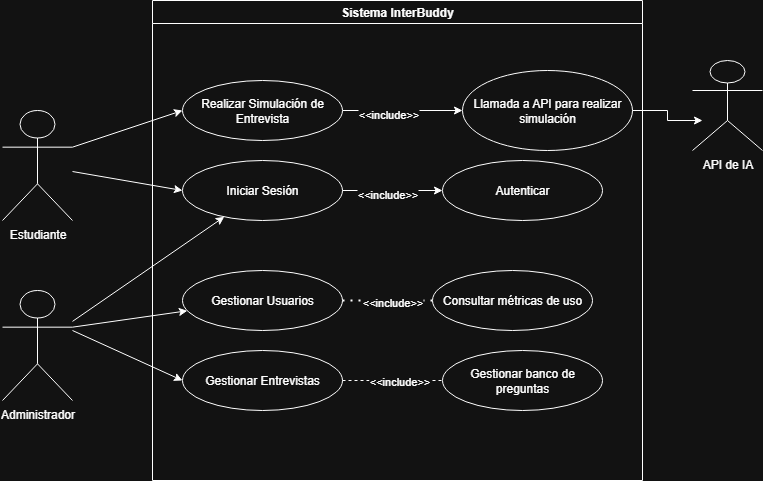

The diagram above was exported from draw.io. Its source (the exported page's mxGraphModel, read from the mxfile embedded in the PNG):
<mxGraphModel dx="1509" dy="830" grid="1" gridSize="10" guides="1" tooltips="1" connect="1" arrows="1" fold="1" page="1" pageScale="1" pageWidth="827" pageHeight="1169" math="0" shadow="0">
  <root>
    <mxCell id="0" />
    <mxCell id="1" parent="0" />
    <mxCell id="BH791M2Jj2PwqKSh4Yv9-1" value="Sistema InterBuddy" style="swimlane;whiteSpace=wrap;html=1;" vertex="1" parent="1">
      <mxGeometry x="190" y="40" width="490" height="480" as="geometry" />
    </mxCell>
    <mxCell id="BH791M2Jj2PwqKSh4Yv9-6" value="Iniciar Sesión" style="ellipse;whiteSpace=wrap;html=1;" vertex="1" parent="BH791M2Jj2PwqKSh4Yv9-1">
      <mxGeometry x="30" y="160" width="160" height="60" as="geometry" />
    </mxCell>
    <mxCell id="BH791M2Jj2PwqKSh4Yv9-9" value="" style="endArrow=classic;html=1;rounded=0;exitX=1;exitY=0.5;exitDx=0;exitDy=0;entryX=0;entryY=0.5;entryDx=0;entryDy=0;" edge="1" parent="BH791M2Jj2PwqKSh4Yv9-1" source="BH791M2Jj2PwqKSh4Yv9-6" target="BH791M2Jj2PwqKSh4Yv9-11">
      <mxGeometry width="50" height="50" relative="1" as="geometry">
        <mxPoint x="220" y="200" as="sourcePoint" />
        <mxPoint x="280" y="190" as="targetPoint" />
      </mxGeometry>
    </mxCell>
    <mxCell id="BH791M2Jj2PwqKSh4Yv9-10" value="&amp;lt;&amp;lt;include&amp;gt;&amp;gt;" style="edgeLabel;html=1;align=center;verticalAlign=middle;resizable=0;points=[];" vertex="1" connectable="0" parent="BH791M2Jj2PwqKSh4Yv9-9">
      <mxGeometry x="-0.12" y="-3" relative="1" as="geometry">
        <mxPoint as="offset" />
      </mxGeometry>
    </mxCell>
    <mxCell id="BH791M2Jj2PwqKSh4Yv9-11" value="Autenticar" style="ellipse;whiteSpace=wrap;html=1;" vertex="1" parent="BH791M2Jj2PwqKSh4Yv9-1">
      <mxGeometry x="290" y="160" width="160" height="60" as="geometry" />
    </mxCell>
    <mxCell id="BH791M2Jj2PwqKSh4Yv9-30" value="" style="edgeStyle=orthogonalEdgeStyle;rounded=0;orthogonalLoop=1;jettySize=auto;html=1;" edge="1" parent="BH791M2Jj2PwqKSh4Yv9-1" source="BH791M2Jj2PwqKSh4Yv9-12" target="BH791M2Jj2PwqKSh4Yv9-29">
      <mxGeometry relative="1" as="geometry" />
    </mxCell>
    <mxCell id="BH791M2Jj2PwqKSh4Yv9-31" value="&amp;lt;&amp;lt;include&amp;gt;&amp;gt;" style="edgeLabel;html=1;align=center;verticalAlign=middle;resizable=0;points=[];" vertex="1" connectable="0" parent="BH791M2Jj2PwqKSh4Yv9-30">
      <mxGeometry x="-0.2467" y="-3" relative="1" as="geometry">
        <mxPoint as="offset" />
      </mxGeometry>
    </mxCell>
    <mxCell id="BH791M2Jj2PwqKSh4Yv9-12" value="Realizar Simulación de Entrevista" style="ellipse;whiteSpace=wrap;html=1;" vertex="1" parent="BH791M2Jj2PwqKSh4Yv9-1">
      <mxGeometry x="30" y="80" width="160" height="60" as="geometry" />
    </mxCell>
    <mxCell id="BH791M2Jj2PwqKSh4Yv9-14" value="Gestionar Usuarios" style="ellipse;whiteSpace=wrap;html=1;" vertex="1" parent="BH791M2Jj2PwqKSh4Yv9-1">
      <mxGeometry x="30" y="270" width="160" height="60" as="geometry" />
    </mxCell>
    <mxCell id="BH791M2Jj2PwqKSh4Yv9-17" value="Gestionar Entrevistas" style="ellipse;whiteSpace=wrap;html=1;" vertex="1" parent="BH791M2Jj2PwqKSh4Yv9-1">
      <mxGeometry x="30" y="350" width="160" height="60" as="geometry" />
    </mxCell>
    <mxCell id="BH791M2Jj2PwqKSh4Yv9-21" value="" style="endArrow=none;dashed=1;html=1;rounded=0;exitX=1;exitY=0.5;exitDx=0;exitDy=0;" edge="1" parent="BH791M2Jj2PwqKSh4Yv9-1" source="BH791M2Jj2PwqKSh4Yv9-17">
      <mxGeometry width="50" height="50" relative="1" as="geometry">
        <mxPoint x="250" y="400" as="sourcePoint" />
        <mxPoint x="300" y="380" as="targetPoint" />
      </mxGeometry>
    </mxCell>
    <mxCell id="BH791M2Jj2PwqKSh4Yv9-22" value="&amp;lt;&amp;lt;include&amp;gt;&amp;gt;" style="edgeLabel;html=1;align=center;verticalAlign=middle;resizable=0;points=[];" vertex="1" connectable="0" parent="BH791M2Jj2PwqKSh4Yv9-21">
      <mxGeometry x="0.0218" relative="1" as="geometry">
        <mxPoint as="offset" />
      </mxGeometry>
    </mxCell>
    <mxCell id="BH791M2Jj2PwqKSh4Yv9-24" value="Gestionar banco de preguntas" style="ellipse;whiteSpace=wrap;html=1;" vertex="1" parent="BH791M2Jj2PwqKSh4Yv9-1">
      <mxGeometry x="290" y="350" width="160" height="60" as="geometry" />
    </mxCell>
    <mxCell id="BH791M2Jj2PwqKSh4Yv9-29" value="Llamada a API para realizar simulación" style="ellipse;whiteSpace=wrap;html=1;" vertex="1" parent="BH791M2Jj2PwqKSh4Yv9-1">
      <mxGeometry x="310" y="70" width="170" height="80" as="geometry" />
    </mxCell>
    <mxCell id="BH791M2Jj2PwqKSh4Yv9-33" value="" style="endArrow=none;dashed=1;html=1;dashPattern=1 3;strokeWidth=2;rounded=0;exitX=1;exitY=0.5;exitDx=0;exitDy=0;" edge="1" parent="BH791M2Jj2PwqKSh4Yv9-1" source="BH791M2Jj2PwqKSh4Yv9-14">
      <mxGeometry width="50" height="50" relative="1" as="geometry">
        <mxPoint x="280" y="310" as="sourcePoint" />
        <mxPoint x="290" y="300" as="targetPoint" />
      </mxGeometry>
    </mxCell>
    <mxCell id="BH791M2Jj2PwqKSh4Yv9-35" value="&amp;lt;&amp;lt;include&amp;gt;&amp;gt;" style="edgeLabel;html=1;align=center;verticalAlign=middle;resizable=0;points=[];" vertex="1" connectable="0" parent="BH791M2Jj2PwqKSh4Yv9-33">
      <mxGeometry x="-0.016" y="-1" relative="1" as="geometry">
        <mxPoint as="offset" />
      </mxGeometry>
    </mxCell>
    <mxCell id="BH791M2Jj2PwqKSh4Yv9-36" value="Consultar métricas de uso" style="ellipse;whiteSpace=wrap;html=1;" vertex="1" parent="BH791M2Jj2PwqKSh4Yv9-1">
      <mxGeometry x="280" y="270" width="160" height="60" as="geometry" />
    </mxCell>
    <mxCell id="BH791M2Jj2PwqKSh4Yv9-2" value="Estudiante" style="shape=umlActor;verticalLabelPosition=bottom;verticalAlign=top;html=1;outlineConnect=0;" vertex="1" parent="1">
      <mxGeometry x="40" y="150" width="70" height="110" as="geometry" />
    </mxCell>
    <mxCell id="BH791M2Jj2PwqKSh4Yv9-3" value="Administrador" style="shape=umlActor;verticalLabelPosition=bottom;verticalAlign=top;html=1;outlineConnect=0;" vertex="1" parent="1">
      <mxGeometry x="40" y="330" width="70" height="110" as="geometry" />
    </mxCell>
    <mxCell id="BH791M2Jj2PwqKSh4Yv9-7" value="" style="endArrow=classic;html=1;rounded=0;" edge="1" parent="1" source="BH791M2Jj2PwqKSh4Yv9-3" target="BH791M2Jj2PwqKSh4Yv9-6">
      <mxGeometry width="50" height="50" relative="1" as="geometry">
        <mxPoint x="160" y="410" as="sourcePoint" />
        <mxPoint x="210" y="360" as="targetPoint" />
      </mxGeometry>
    </mxCell>
    <mxCell id="BH791M2Jj2PwqKSh4Yv9-8" value="" style="endArrow=classic;html=1;rounded=0;entryX=0;entryY=0.5;entryDx=0;entryDy=0;" edge="1" parent="1" source="BH791M2Jj2PwqKSh4Yv9-2" target="BH791M2Jj2PwqKSh4Yv9-6">
      <mxGeometry width="50" height="50" relative="1" as="geometry">
        <mxPoint x="140" y="220" as="sourcePoint" />
        <mxPoint x="190" y="170" as="targetPoint" />
      </mxGeometry>
    </mxCell>
    <mxCell id="BH791M2Jj2PwqKSh4Yv9-13" value="" style="endArrow=classic;html=1;rounded=0;exitX=1;exitY=0.3333333333333333;exitDx=0;exitDy=0;exitPerimeter=0;entryX=0;entryY=0.5;entryDx=0;entryDy=0;" edge="1" parent="1" source="BH791M2Jj2PwqKSh4Yv9-2" target="BH791M2Jj2PwqKSh4Yv9-12">
      <mxGeometry width="50" height="50" relative="1" as="geometry">
        <mxPoint x="150" y="180" as="sourcePoint" />
        <mxPoint x="200" y="130" as="targetPoint" />
      </mxGeometry>
    </mxCell>
    <mxCell id="BH791M2Jj2PwqKSh4Yv9-18" value="" style="endArrow=classic;html=1;rounded=0;entryX=0;entryY=0.5;entryDx=0;entryDy=0;" edge="1" parent="1" target="BH791M2Jj2PwqKSh4Yv9-17">
      <mxGeometry width="50" height="50" relative="1" as="geometry">
        <mxPoint x="110" y="370" as="sourcePoint" />
        <mxPoint x="140" y="530" as="targetPoint" />
      </mxGeometry>
    </mxCell>
    <mxCell id="BH791M2Jj2PwqKSh4Yv9-20" value="" style="endArrow=classic;html=1;rounded=0;exitX=1;exitY=0.3333333333333333;exitDx=0;exitDy=0;exitPerimeter=0;" edge="1" parent="1" source="BH791M2Jj2PwqKSh4Yv9-3" target="BH791M2Jj2PwqKSh4Yv9-14">
      <mxGeometry width="50" height="50" relative="1" as="geometry">
        <mxPoint x="210" y="570" as="sourcePoint" />
        <mxPoint x="260" y="520" as="targetPoint" />
      </mxGeometry>
    </mxCell>
    <mxCell id="BH791M2Jj2PwqKSh4Yv9-25" value="API de IA" style="shape=umlActor;verticalLabelPosition=bottom;verticalAlign=top;html=1;outlineConnect=0;" vertex="1" parent="1">
      <mxGeometry x="730" y="100" width="70" height="90" as="geometry" />
    </mxCell>
    <mxCell id="BH791M2Jj2PwqKSh4Yv9-27" style="edgeStyle=orthogonalEdgeStyle;rounded=0;orthogonalLoop=1;jettySize=auto;html=1;exitX=1;exitY=0.5;exitDx=0;exitDy=0;" edge="1" parent="1" source="BH791M2Jj2PwqKSh4Yv9-29">
      <mxGeometry relative="1" as="geometry">
        <mxPoint x="740" y="160" as="targetPoint" />
      </mxGeometry>
    </mxCell>
  </root>
</mxGraphModel>